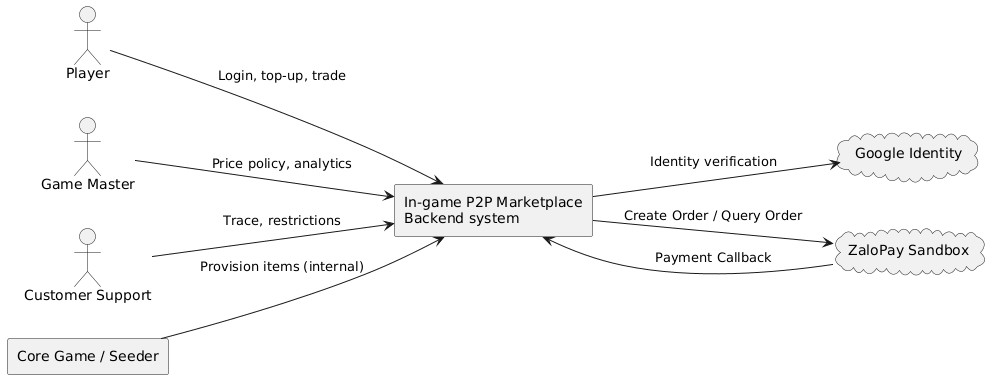

The diagram above was rendered by PlantUML. Its source (embedded in the PNG):
@startuml
skinparam shadowing false
skinparam defaultFontName SansSerif
left to right direction
actor Player
actor "Game Master" as GM
actor "Customer Support" as CS
rectangle "In-game P2P Marketplace\nBackend system" as System
cloud "Google Identity" as Google
cloud "ZaloPay Sandbox" as Pay
rectangle "Core Game / Seeder" as Seed
Player --> System : Login, top-up, trade
GM --> System : Price policy, analytics
CS --> System : Trace, restrictions
System --> Google : Identity verification
System --> Pay : Create Order / Query Order
Pay --> System : Payment Callback
Seed --> System : Provision items (internal)
@enduml